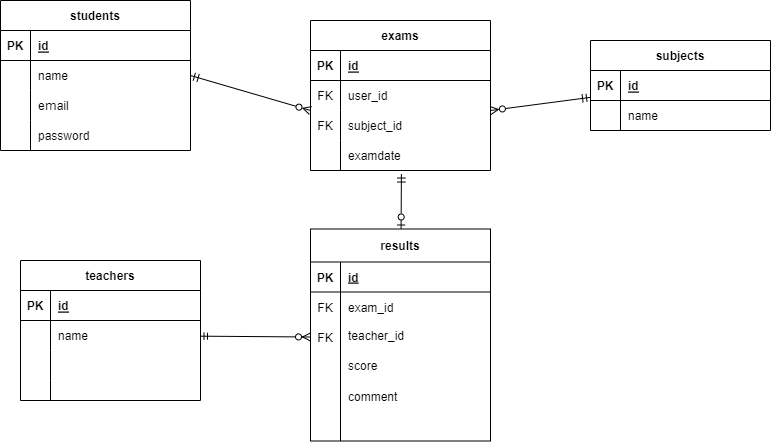

The diagram above was exported from draw.io. Its source (the exported page's mxGraphModel, read from the mxfile embedded in the PNG):
<mxGraphModel dx="320" dy="472" grid="1" gridSize="10" guides="1" tooltips="1" connect="1" arrows="1" fold="1" page="1" pageScale="1" pageWidth="980" pageHeight="1390" math="0" shadow="0">
  <root>
    <mxCell id="0" />
    <mxCell id="1" parent="0" />
    <mxCell id="2" value="students" style="shape=table;startSize=30;container=1;collapsible=1;childLayout=tableLayout;fixedRows=1;rowLines=0;fontStyle=1;align=center;resizeLast=1;" parent="1" vertex="1">
      <mxGeometry x="80" y="90" width="190" height="150" as="geometry" />
    </mxCell>
    <mxCell id="3" value="" style="shape=tableRow;horizontal=0;startSize=0;swimlaneHead=0;swimlaneBody=0;fillColor=none;collapsible=0;dropTarget=0;points=[[0,0.5],[1,0.5]];portConstraint=eastwest;top=0;left=0;right=0;bottom=1;" parent="2" vertex="1">
      <mxGeometry y="30" width="190" height="30" as="geometry" />
    </mxCell>
    <mxCell id="4" value="PK" style="shape=partialRectangle;connectable=0;fillColor=none;top=0;left=0;bottom=0;right=0;fontStyle=1;overflow=hidden;" parent="3" vertex="1">
      <mxGeometry width="30" height="30" as="geometry">
        <mxRectangle width="30" height="30" as="alternateBounds" />
      </mxGeometry>
    </mxCell>
    <mxCell id="5" value="id" style="shape=partialRectangle;connectable=0;fillColor=none;top=0;left=0;bottom=0;right=0;align=left;spacingLeft=6;fontStyle=5;overflow=hidden;" parent="3" vertex="1">
      <mxGeometry x="30" width="160" height="30" as="geometry">
        <mxRectangle width="160" height="30" as="alternateBounds" />
      </mxGeometry>
    </mxCell>
    <mxCell id="6" value="" style="shape=tableRow;horizontal=0;startSize=0;swimlaneHead=0;swimlaneBody=0;fillColor=none;collapsible=0;dropTarget=0;points=[[0,0.5],[1,0.5]];portConstraint=eastwest;top=0;left=0;right=0;bottom=0;" parent="2" vertex="1">
      <mxGeometry y="60" width="190" height="30" as="geometry" />
    </mxCell>
    <mxCell id="7" value="" style="shape=partialRectangle;connectable=0;fillColor=none;top=0;left=0;bottom=0;right=0;editable=1;overflow=hidden;" parent="6" vertex="1">
      <mxGeometry width="30" height="30" as="geometry">
        <mxRectangle width="30" height="30" as="alternateBounds" />
      </mxGeometry>
    </mxCell>
    <mxCell id="8" value="name" style="shape=partialRectangle;connectable=0;fillColor=none;top=0;left=0;bottom=0;right=0;align=left;spacingLeft=6;overflow=hidden;" parent="6" vertex="1">
      <mxGeometry x="30" width="160" height="30" as="geometry">
        <mxRectangle width="160" height="30" as="alternateBounds" />
      </mxGeometry>
    </mxCell>
    <mxCell id="9" value="" style="shape=tableRow;horizontal=0;startSize=0;swimlaneHead=0;swimlaneBody=0;fillColor=none;collapsible=0;dropTarget=0;points=[[0,0.5],[1,0.5]];portConstraint=eastwest;top=0;left=0;right=0;bottom=0;" parent="2" vertex="1">
      <mxGeometry y="90" width="190" height="30" as="geometry" />
    </mxCell>
    <mxCell id="10" value="" style="shape=partialRectangle;connectable=0;fillColor=none;top=0;left=0;bottom=0;right=0;editable=1;overflow=hidden;" parent="9" vertex="1">
      <mxGeometry width="30" height="30" as="geometry">
        <mxRectangle width="30" height="30" as="alternateBounds" />
      </mxGeometry>
    </mxCell>
    <mxCell id="11" value="eｍail" style="shape=partialRectangle;connectable=0;fillColor=none;top=0;left=0;bottom=0;right=0;align=left;spacingLeft=6;overflow=hidden;" parent="9" vertex="1">
      <mxGeometry x="30" width="160" height="30" as="geometry">
        <mxRectangle width="160" height="30" as="alternateBounds" />
      </mxGeometry>
    </mxCell>
    <mxCell id="12" value="" style="shape=tableRow;horizontal=0;startSize=0;swimlaneHead=0;swimlaneBody=0;fillColor=none;collapsible=0;dropTarget=0;points=[[0,0.5],[1,0.5]];portConstraint=eastwest;top=0;left=0;right=0;bottom=0;" parent="2" vertex="1">
      <mxGeometry y="120" width="190" height="30" as="geometry" />
    </mxCell>
    <mxCell id="13" value="" style="shape=partialRectangle;connectable=0;fillColor=none;top=0;left=0;bottom=0;right=0;editable=1;overflow=hidden;" parent="12" vertex="1">
      <mxGeometry width="30" height="30" as="geometry">
        <mxRectangle width="30" height="30" as="alternateBounds" />
      </mxGeometry>
    </mxCell>
    <mxCell id="14" value="password" style="shape=partialRectangle;connectable=0;fillColor=none;top=0;left=0;bottom=0;right=0;align=left;spacingLeft=6;overflow=hidden;" parent="12" vertex="1">
      <mxGeometry x="30" width="160" height="30" as="geometry">
        <mxRectangle width="160" height="30" as="alternateBounds" />
      </mxGeometry>
    </mxCell>
    <mxCell id="15" style="edgeStyle=none;html=1;entryX=1;entryY=0.5;entryDx=0;entryDy=0;endArrow=ERzeroToMany;endFill=0;startArrow=ERmandOne;startFill=0;" parent="1" source="16" edge="1">
      <mxGeometry relative="1" as="geometry">
        <mxPoint x="569.9999999999998" y="200" as="targetPoint" />
      </mxGeometry>
    </mxCell>
    <mxCell id="16" value="subjects" style="shape=table;startSize=30;container=1;collapsible=1;childLayout=tableLayout;fixedRows=1;rowLines=0;fontStyle=1;align=center;resizeLast=1;" parent="1" vertex="1">
      <mxGeometry x="670" y="130" width="180" height="90" as="geometry" />
    </mxCell>
    <mxCell id="17" value="" style="shape=tableRow;horizontal=0;startSize=0;swimlaneHead=0;swimlaneBody=0;fillColor=none;collapsible=0;dropTarget=0;points=[[0,0.5],[1,0.5]];portConstraint=eastwest;top=0;left=0;right=0;bottom=1;" parent="16" vertex="1">
      <mxGeometry y="30" width="180" height="30" as="geometry" />
    </mxCell>
    <mxCell id="18" value="PK" style="shape=partialRectangle;connectable=0;fillColor=none;top=0;left=0;bottom=0;right=0;fontStyle=1;overflow=hidden;" parent="17" vertex="1">
      <mxGeometry width="30" height="30" as="geometry">
        <mxRectangle width="30" height="30" as="alternateBounds" />
      </mxGeometry>
    </mxCell>
    <mxCell id="19" value="id" style="shape=partialRectangle;connectable=0;fillColor=none;top=0;left=0;bottom=0;right=0;align=left;spacingLeft=6;fontStyle=5;overflow=hidden;" parent="17" vertex="1">
      <mxGeometry x="30" width="150" height="30" as="geometry">
        <mxRectangle width="150" height="30" as="alternateBounds" />
      </mxGeometry>
    </mxCell>
    <mxCell id="20" value="" style="shape=tableRow;horizontal=0;startSize=0;swimlaneHead=0;swimlaneBody=0;fillColor=none;collapsible=0;dropTarget=0;points=[[0,0.5],[1,0.5]];portConstraint=eastwest;top=0;left=0;right=0;bottom=0;movable=1;resizable=1;rotatable=1;deletable=1;editable=1;connectable=1;" parent="16" vertex="1">
      <mxGeometry y="60" width="180" height="30" as="geometry" />
    </mxCell>
    <mxCell id="21" value="" style="shape=partialRectangle;connectable=0;fillColor=none;top=0;left=0;bottom=0;right=0;editable=1;overflow=hidden;" parent="20" vertex="1">
      <mxGeometry width="30" height="30" as="geometry">
        <mxRectangle width="30" height="30" as="alternateBounds" />
      </mxGeometry>
    </mxCell>
    <mxCell id="22" value="name" style="shape=partialRectangle;connectable=1;fillColor=none;top=0;left=0;bottom=0;right=0;align=left;spacingLeft=6;overflow=hidden;movable=1;resizable=1;rotatable=1;deletable=1;editable=1;" parent="20" vertex="1">
      <mxGeometry x="30" width="150" height="30" as="geometry">
        <mxRectangle width="150" height="30" as="alternateBounds" />
      </mxGeometry>
    </mxCell>
    <mxCell id="23" value="teachers" style="shape=table;startSize=30;container=1;collapsible=1;childLayout=tableLayout;fixedRows=1;rowLines=0;fontStyle=1;align=center;resizeLast=1;" parent="1" vertex="1">
      <mxGeometry x="100" y="350" width="180" height="140" as="geometry" />
    </mxCell>
    <mxCell id="24" value="" style="shape=tableRow;horizontal=0;startSize=0;swimlaneHead=0;swimlaneBody=0;fillColor=none;collapsible=0;dropTarget=0;points=[[0,0.5],[1,0.5]];portConstraint=eastwest;top=0;left=0;right=0;bottom=1;" parent="23" vertex="1">
      <mxGeometry y="30" width="180" height="30" as="geometry" />
    </mxCell>
    <mxCell id="25" value="PK" style="shape=partialRectangle;connectable=0;fillColor=none;top=0;left=0;bottom=0;right=0;fontStyle=1;overflow=hidden;" parent="24" vertex="1">
      <mxGeometry width="30" height="30" as="geometry">
        <mxRectangle width="30" height="30" as="alternateBounds" />
      </mxGeometry>
    </mxCell>
    <mxCell id="26" value="id" style="shape=partialRectangle;connectable=0;fillColor=none;top=0;left=0;bottom=0;right=0;align=left;spacingLeft=6;fontStyle=5;overflow=hidden;" parent="24" vertex="1">
      <mxGeometry x="30" width="150" height="30" as="geometry">
        <mxRectangle width="150" height="30" as="alternateBounds" />
      </mxGeometry>
    </mxCell>
    <mxCell id="27" value="" style="shape=tableRow;horizontal=0;startSize=0;swimlaneHead=0;swimlaneBody=0;fillColor=none;collapsible=0;dropTarget=0;points=[[0,0.5],[1,0.5]];portConstraint=eastwest;top=0;left=0;right=0;bottom=0;" parent="23" vertex="1">
      <mxGeometry y="60" width="180" height="30" as="geometry" />
    </mxCell>
    <mxCell id="28" value="" style="shape=partialRectangle;connectable=0;fillColor=none;top=0;left=0;bottom=0;right=0;editable=1;overflow=hidden;" parent="27" vertex="1">
      <mxGeometry width="30" height="30" as="geometry">
        <mxRectangle width="30" height="30" as="alternateBounds" />
      </mxGeometry>
    </mxCell>
    <mxCell id="29" value="name" style="shape=partialRectangle;connectable=0;fillColor=none;top=0;left=0;bottom=0;right=0;align=left;spacingLeft=6;overflow=hidden;" parent="27" vertex="1">
      <mxGeometry x="30" width="150" height="30" as="geometry">
        <mxRectangle width="150" height="30" as="alternateBounds" />
      </mxGeometry>
    </mxCell>
    <mxCell id="30" value="" style="shape=tableRow;horizontal=0;startSize=0;swimlaneHead=0;swimlaneBody=0;fillColor=none;collapsible=0;dropTarget=0;points=[[0,0.5],[1,0.5]];portConstraint=eastwest;top=0;left=0;right=0;bottom=0;" parent="23" vertex="1">
      <mxGeometry y="90" width="180" height="30" as="geometry" />
    </mxCell>
    <mxCell id="31" value="" style="shape=partialRectangle;connectable=0;fillColor=none;top=0;left=0;bottom=0;right=0;editable=1;overflow=hidden;" parent="30" vertex="1">
      <mxGeometry width="30" height="30" as="geometry">
        <mxRectangle width="30" height="30" as="alternateBounds" />
      </mxGeometry>
    </mxCell>
    <mxCell id="32" value="" style="shape=partialRectangle;connectable=0;fillColor=none;top=0;left=0;bottom=0;right=0;align=left;spacingLeft=6;overflow=hidden;" parent="30" vertex="1">
      <mxGeometry x="30" width="150" height="30" as="geometry">
        <mxRectangle width="150" height="30" as="alternateBounds" />
      </mxGeometry>
    </mxCell>
    <mxCell id="33" value="" style="shape=tableRow;horizontal=0;startSize=0;swimlaneHead=0;swimlaneBody=0;fillColor=none;collapsible=0;dropTarget=0;points=[[0,0.5],[1,0.5]];portConstraint=eastwest;top=0;left=0;right=0;bottom=0;" parent="23" vertex="1">
      <mxGeometry y="120" width="180" height="20" as="geometry" />
    </mxCell>
    <mxCell id="34" value="" style="shape=partialRectangle;connectable=0;fillColor=none;top=0;left=0;bottom=0;right=0;editable=1;overflow=hidden;" parent="33" vertex="1">
      <mxGeometry width="30" height="20" as="geometry">
        <mxRectangle width="30" height="20" as="alternateBounds" />
      </mxGeometry>
    </mxCell>
    <mxCell id="35" value="" style="shape=partialRectangle;connectable=0;fillColor=none;top=0;left=0;bottom=0;right=0;align=left;spacingLeft=6;overflow=hidden;" parent="33" vertex="1">
      <mxGeometry x="30" width="150" height="20" as="geometry">
        <mxRectangle width="150" height="20" as="alternateBounds" />
      </mxGeometry>
    </mxCell>
    <mxCell id="36" style="edgeStyle=none;html=1;fontFamily=Helvetica;fontSize=12;fontColor=default;endArrow=ERmandOne;endFill=0;startSize=6;entryX=0.505;entryY=1.118;entryDx=0;entryDy=0;entryPerimeter=0;startArrow=ERzeroToOne;startFill=0;" parent="1" source="37" target="61" edge="1">
      <mxGeometry relative="1" as="geometry">
        <mxPoint x="480" y="250" as="targetPoint" />
        <Array as="points" />
      </mxGeometry>
    </mxCell>
    <mxCell id="37" value="results" style="shape=table;startSize=33;container=1;collapsible=1;childLayout=tableLayout;fixedRows=1;rowLines=0;fontStyle=1;align=center;resizeLast=1;strokeColor=default;swimlaneLine=1;shadow=0;rounded=0;" parent="1" vertex="1">
      <mxGeometry x="390" y="318.5" width="180" height="212" as="geometry">
        <mxRectangle x="390" y="317.5" width="60" height="30" as="alternateBounds" />
      </mxGeometry>
    </mxCell>
    <mxCell id="38" value="" style="shape=tableRow;horizontal=0;startSize=0;swimlaneHead=0;swimlaneBody=0;fillColor=none;collapsible=0;dropTarget=0;points=[[0,0.5],[1,0.5]];portConstraint=eastwest;top=0;left=0;right=0;bottom=1;" parent="37" vertex="1">
      <mxGeometry y="33" width="180" height="30" as="geometry" />
    </mxCell>
    <mxCell id="39" value="PK" style="shape=partialRectangle;connectable=0;fillColor=none;top=0;left=0;bottom=0;right=0;fontStyle=1;overflow=hidden;" parent="38" vertex="1">
      <mxGeometry width="30" height="30" as="geometry">
        <mxRectangle width="30" height="30" as="alternateBounds" />
      </mxGeometry>
    </mxCell>
    <mxCell id="40" value="id" style="shape=partialRectangle;connectable=0;fillColor=none;top=0;left=0;bottom=0;right=0;align=left;spacingLeft=6;fontStyle=5;overflow=hidden;" parent="38" vertex="1">
      <mxGeometry x="30" width="150" height="30" as="geometry">
        <mxRectangle width="150" height="30" as="alternateBounds" />
      </mxGeometry>
    </mxCell>
    <mxCell id="41" value="" style="shape=tableRow;horizontal=0;startSize=0;swimlaneHead=0;swimlaneBody=0;fillColor=none;collapsible=0;dropTarget=0;points=[[0,0.5],[1,0.5]];portConstraint=eastwest;top=0;left=0;right=0;bottom=0;" parent="37" vertex="1">
      <mxGeometry y="63" width="180" height="30" as="geometry" />
    </mxCell>
    <mxCell id="42" value="FK" style="shape=partialRectangle;connectable=0;fillColor=none;top=0;left=0;bottom=0;right=0;editable=1;overflow=hidden;" parent="41" vertex="1">
      <mxGeometry width="30" height="30" as="geometry">
        <mxRectangle width="30" height="30" as="alternateBounds" />
      </mxGeometry>
    </mxCell>
    <mxCell id="43" value="exam_id" style="shape=partialRectangle;connectable=0;fillColor=none;top=0;left=0;bottom=0;right=0;align=left;spacingLeft=6;overflow=hidden;" parent="41" vertex="1">
      <mxGeometry x="30" width="150" height="30" as="geometry">
        <mxRectangle width="150" height="30" as="alternateBounds" />
      </mxGeometry>
    </mxCell>
    <mxCell id="44" value="" style="shape=tableRow;horizontal=0;startSize=0;swimlaneHead=0;swimlaneBody=0;fillColor=none;collapsible=0;dropTarget=0;points=[[0,0.5],[1,0.5]];portConstraint=eastwest;top=0;left=0;right=0;bottom=0;" parent="37" vertex="1">
      <mxGeometry y="93" width="180" height="30" as="geometry" />
    </mxCell>
    <mxCell id="45" value="FK" style="shape=partialRectangle;connectable=0;fillColor=none;top=0;left=0;bottom=0;right=0;editable=1;overflow=hidden;" parent="44" vertex="1">
      <mxGeometry width="30" height="30" as="geometry">
        <mxRectangle width="30" height="30" as="alternateBounds" />
      </mxGeometry>
    </mxCell>
    <mxCell id="46" value="" style="shape=partialRectangle;connectable=0;fillColor=none;top=0;left=0;bottom=0;right=0;align=left;spacingLeft=6;overflow=hidden;" parent="44" vertex="1">
      <mxGeometry x="30" width="150" height="30" as="geometry">
        <mxRectangle width="150" height="30" as="alternateBounds" />
      </mxGeometry>
    </mxCell>
    <mxCell id="47" value="" style="shape=tableRow;horizontal=0;startSize=0;swimlaneHead=0;swimlaneBody=0;fillColor=none;collapsible=0;dropTarget=0;points=[[0,0.5],[1,0.5]];portConstraint=eastwest;top=0;left=0;right=0;bottom=0;" parent="37" vertex="1">
      <mxGeometry y="123" width="180" height="89" as="geometry" />
    </mxCell>
    <mxCell id="48" value="" style="shape=partialRectangle;connectable=0;fillColor=none;top=0;left=0;bottom=0;right=0;editable=1;overflow=hidden;" parent="47" vertex="1">
      <mxGeometry width="30" height="89" as="geometry">
        <mxRectangle width="30" height="89" as="alternateBounds" />
      </mxGeometry>
    </mxCell>
    <mxCell id="49" value="comment" style="shape=partialRectangle;connectable=0;fillColor=none;top=0;left=0;bottom=0;right=0;align=left;spacingLeft=6;overflow=hidden;" parent="47" vertex="1">
      <mxGeometry x="30" width="150" height="89" as="geometry">
        <mxRectangle width="150" height="89" as="alternateBounds" />
      </mxGeometry>
    </mxCell>
    <mxCell id="50" style="edgeStyle=none;html=1;exitX=1;exitY=0.5;exitDx=0;exitDy=0;entryX=0;entryY=0.5;entryDx=0;entryDy=0;endArrow=ERzeroToMany;endFill=0;startArrow=ERmandOne;startFill=0;" parent="1" source="6" edge="1">
      <mxGeometry relative="1" as="geometry">
        <mxPoint x="390" y="200" as="targetPoint" />
      </mxGeometry>
    </mxCell>
    <mxCell id="51" value="exams" style="shape=table;startSize=30;container=1;collapsible=1;childLayout=tableLayout;fixedRows=1;rowLines=0;fontStyle=1;align=center;resizeLast=1;" parent="1" vertex="1">
      <mxGeometry x="390" y="110" width="180" height="150" as="geometry" />
    </mxCell>
    <mxCell id="52" value="" style="shape=tableRow;horizontal=0;startSize=0;swimlaneHead=0;swimlaneBody=0;fillColor=none;collapsible=0;dropTarget=0;points=[[0,0.5],[1,0.5]];portConstraint=eastwest;top=0;left=0;right=0;bottom=1;" parent="51" vertex="1">
      <mxGeometry y="30" width="180" height="30" as="geometry" />
    </mxCell>
    <mxCell id="53" value="PK" style="shape=partialRectangle;connectable=0;fillColor=none;top=0;left=0;bottom=0;right=0;fontStyle=1;overflow=hidden;" parent="52" vertex="1">
      <mxGeometry width="30" height="30" as="geometry">
        <mxRectangle width="30" height="30" as="alternateBounds" />
      </mxGeometry>
    </mxCell>
    <mxCell id="54" value="id" style="shape=partialRectangle;connectable=0;fillColor=none;top=0;left=0;bottom=0;right=0;align=left;spacingLeft=6;fontStyle=5;overflow=hidden;" parent="52" vertex="1">
      <mxGeometry x="30" width="150" height="30" as="geometry">
        <mxRectangle width="150" height="30" as="alternateBounds" />
      </mxGeometry>
    </mxCell>
    <mxCell id="55" value="" style="shape=tableRow;horizontal=0;startSize=0;swimlaneHead=0;swimlaneBody=0;fillColor=none;collapsible=0;dropTarget=0;points=[[0,0.5],[1,0.5]];portConstraint=eastwest;top=0;left=0;right=0;bottom=0;" parent="51" vertex="1">
      <mxGeometry y="60" width="180" height="30" as="geometry" />
    </mxCell>
    <mxCell id="56" value="FK" style="shape=partialRectangle;connectable=0;fillColor=none;top=0;left=0;bottom=0;right=0;editable=1;overflow=hidden;" parent="55" vertex="1">
      <mxGeometry width="30" height="30" as="geometry">
        <mxRectangle width="30" height="30" as="alternateBounds" />
      </mxGeometry>
    </mxCell>
    <mxCell id="57" value="" style="shape=partialRectangle;connectable=0;fillColor=none;top=0;left=0;bottom=0;right=0;align=left;spacingLeft=6;overflow=hidden;" parent="55" vertex="1">
      <mxGeometry x="30" width="150" height="30" as="geometry">
        <mxRectangle width="150" height="30" as="alternateBounds" />
      </mxGeometry>
    </mxCell>
    <mxCell id="58" value="" style="shape=tableRow;horizontal=0;startSize=0;swimlaneHead=0;swimlaneBody=0;fillColor=none;collapsible=0;dropTarget=0;points=[[0,0.5],[1,0.5]];portConstraint=eastwest;top=0;left=0;right=0;bottom=0;" parent="51" vertex="1">
      <mxGeometry y="90" width="180" height="30" as="geometry" />
    </mxCell>
    <mxCell id="59" value="FK" style="shape=partialRectangle;connectable=0;fillColor=none;top=0;left=0;bottom=0;right=0;editable=1;overflow=hidden;" parent="58" vertex="1">
      <mxGeometry width="30" height="30" as="geometry">
        <mxRectangle width="30" height="30" as="alternateBounds" />
      </mxGeometry>
    </mxCell>
    <mxCell id="60" value="subject_id" style="shape=partialRectangle;connectable=0;fillColor=none;top=0;left=0;bottom=0;right=0;align=left;spacingLeft=6;overflow=hidden;" parent="58" vertex="1">
      <mxGeometry x="30" width="150" height="30" as="geometry">
        <mxRectangle width="150" height="30" as="alternateBounds" />
      </mxGeometry>
    </mxCell>
    <mxCell id="61" value="" style="shape=tableRow;horizontal=0;startSize=0;swimlaneHead=0;swimlaneBody=0;fillColor=none;collapsible=0;dropTarget=0;points=[[0,0.5],[1,0.5]];portConstraint=eastwest;top=0;left=0;right=0;bottom=0;" parent="51" vertex="1">
      <mxGeometry y="120" width="180" height="30" as="geometry" />
    </mxCell>
    <mxCell id="62" value="" style="shape=partialRectangle;connectable=0;fillColor=none;top=0;left=0;bottom=0;right=0;editable=1;overflow=hidden;" parent="61" vertex="1">
      <mxGeometry width="30" height="30" as="geometry">
        <mxRectangle width="30" height="30" as="alternateBounds" />
      </mxGeometry>
    </mxCell>
    <mxCell id="63" value="" style="shape=partialRectangle;connectable=0;fillColor=none;top=0;left=0;bottom=0;right=0;align=left;spacingLeft=6;overflow=hidden;" parent="61" vertex="1">
      <mxGeometry x="30" width="150" height="30" as="geometry">
        <mxRectangle width="150" height="30" as="alternateBounds" />
      </mxGeometry>
    </mxCell>
    <mxCell id="64" style="edgeStyle=none;html=1;entryX=0;entryY=0.5;entryDx=0;entryDy=0;fontFamily=Helvetica;fontSize=12;fontColor=default;endArrow=ERzeroToMany;endFill=0;startSize=5;startArrow=ERmandOne;startFill=0;" parent="1" source="27" target="44" edge="1">
      <mxGeometry relative="1" as="geometry" />
    </mxCell>
    <mxCell id="65" value="user_id" style="shape=partialRectangle;connectable=0;fillColor=none;top=0;left=0;bottom=0;right=0;align=left;spacingLeft=6;overflow=hidden;" parent="1" vertex="1">
      <mxGeometry x="420" y="170" width="150" height="30" as="geometry">
        <mxRectangle width="150" height="30" as="alternateBounds" />
      </mxGeometry>
    </mxCell>
    <mxCell id="66" value="examdate" style="shape=partialRectangle;connectable=0;fillColor=none;top=0;left=0;bottom=0;right=0;align=left;spacingLeft=6;overflow=hidden;" parent="1" vertex="1">
      <mxGeometry x="420" y="230" width="150" height="30" as="geometry">
        <mxRectangle width="150" height="30" as="alternateBounds" />
      </mxGeometry>
    </mxCell>
    <mxCell id="67" value="teacher_id" style="shape=partialRectangle;connectable=0;fillColor=none;top=0;left=0;bottom=0;right=0;align=left;spacingLeft=6;overflow=hidden;" parent="1" vertex="1">
      <mxGeometry x="420" y="410" width="150" height="30" as="geometry">
        <mxRectangle width="150" height="30" as="alternateBounds" />
      </mxGeometry>
    </mxCell>
    <mxCell id="68" value="score" style="shape=partialRectangle;connectable=0;fillColor=none;top=0;left=0;bottom=0;right=0;align=left;spacingLeft=6;overflow=hidden;" parent="1" vertex="1">
      <mxGeometry x="420" y="440" width="150" height="30" as="geometry">
        <mxRectangle width="150" height="30" as="alternateBounds" />
      </mxGeometry>
    </mxCell>
  </root>
</mxGraphModel>